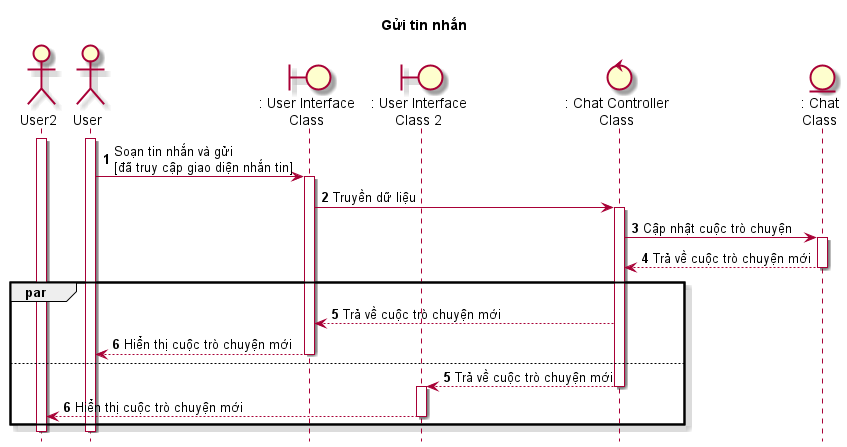

The diagram above was rendered by PlantUML. Its source (embedded in the PNG):
@startuml SeqGuiTinNhan

skin rose
hide footbox
title Gửi tin nhắn

actor User2 as user2
actor User as user
boundary ": User Interface\nClass" as userInterface
boundary ": User Interface\nClass 2" as userInterface2
control ": Chat Controller\nClass" as chatController
entity ": Chat\nClass" as Chat

autonumber
user++
user2++
user -> userInterface++ : Soạn tin nhắn và gửi\n[đã truy cập giao diện nhắn tin]
userInterface -> chatController++ : Truyền dữ liệu
chatController -> Chat++ : Cập nhật cuộc trò chuyện
Chat --> chatController-- : Trả về cuộc trò chuyện mới
par
    chatController --> userInterface : Trả về cuộc trò chuyện mới
    userInterface --> user-- : Hiển thị cuộc trò chuyện mới
else
    autonumber 5
    chatController --> userInterface2-- : Trả về cuộc trò chuyện mới
    userInterface2++
    userInterface2 --> user2-- : Hiển thị cuộc trò chuyện mới
end

user--
user2--

@enduml